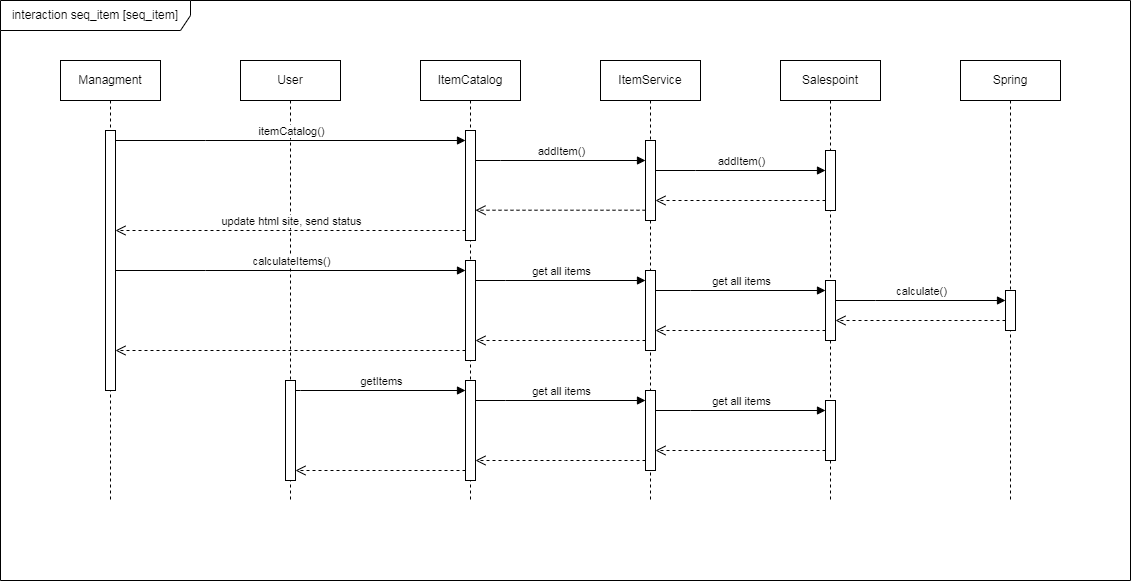

The diagram above was exported from draw.io. Its source (the exported page's mxGraphModel, read from the mxfile embedded in the PNG):
<mxGraphModel dx="3267" dy="3781" grid="1" gridSize="10" guides="1" tooltips="1" connect="1" arrows="1" fold="1" page="1" pageScale="1" pageWidth="1169" pageHeight="827" math="0" shadow="0">
  <root>
    <mxCell id="0" />
    <mxCell id="1" parent="0" />
    <mxCell id="aM9ryv3xv72pqoxQDRHE-1" value="User" style="shape=umlLifeline;perimeter=lifelinePerimeter;whiteSpace=wrap;html=1;container=0;dropTarget=0;collapsible=0;recursiveResize=0;outlineConnect=0;portConstraint=eastwest;newEdgeStyle={&quot;edgeStyle&quot;:&quot;elbowEdgeStyle&quot;,&quot;elbow&quot;:&quot;vertical&quot;,&quot;curved&quot;:0,&quot;rounded&quot;:0};" parent="1" vertex="1">
      <mxGeometry x="40" y="40" width="100" height="440" as="geometry" />
    </mxCell>
    <mxCell id="aM9ryv3xv72pqoxQDRHE-4" value="" style="html=1;points=[];perimeter=orthogonalPerimeter;outlineConnect=0;targetShapes=umlLifeline;portConstraint=eastwest;newEdgeStyle={&quot;edgeStyle&quot;:&quot;elbowEdgeStyle&quot;,&quot;elbow&quot;:&quot;vertical&quot;,&quot;curved&quot;:0,&quot;rounded&quot;:0};" parent="aM9ryv3xv72pqoxQDRHE-1" vertex="1">
      <mxGeometry x="45" y="320" width="10" height="100" as="geometry" />
    </mxCell>
    <mxCell id="aM9ryv3xv72pqoxQDRHE-5" value="ItemCatalog" style="shape=umlLifeline;perimeter=lifelinePerimeter;whiteSpace=wrap;html=1;container=0;dropTarget=0;collapsible=0;recursiveResize=0;outlineConnect=0;portConstraint=eastwest;newEdgeStyle={&quot;edgeStyle&quot;:&quot;elbowEdgeStyle&quot;,&quot;elbow&quot;:&quot;vertical&quot;,&quot;curved&quot;:0,&quot;rounded&quot;:0};" parent="1" vertex="1">
      <mxGeometry x="220" y="40" width="100" height="440" as="geometry" />
    </mxCell>
    <mxCell id="aM9ryv3xv72pqoxQDRHE-6" value="&lt;span style=&quot;color: rgba(0, 0, 0, 0); font-family: monospace; font-size: 0px; text-align: start;&quot;&gt;%3CmxGraphModel%3E%3Croot%3E%3CmxCell%20id%3D%220%22%2F%3E%3CmxCell%20id%3D%221%22%20parent%3D%220%22%2F%3E%3CmxCell%20id%3D%222%22%20value%3D%22itemCatalog()%22%20style%3D%22html%3D1%3BverticalAlign%3Dbottom%3BendArrow%3Dblock%3BedgeStyle%3DelbowEdgeStyle%3Belbow%3Dvertical%3Bcurved%3D0%3Brounded%3D0%3B%22%20edge%3D%221%22%20parent%3D%221%22%3E%3CmxGeometry%20relative%3D%221%22%20as%3D%22geometry%22%3E%3CmxPoint%20x%3D%22-85%22%20y%3D%22120%22%20as%3D%22sourcePoint%22%2F%3E%3CArray%20as%3D%22points%22%3E%3CmxPoint%20x%3D%225%22%20y%3D%22120%22%2F%3E%3C%2FArray%3E%3CmxPoint%20x%3D%22265%22%20y%3D%22120%22%20as%3D%22targetPoint%22%2F%3E%3C%2FmxGeometry%3E%3C%2FmxCell%3E%3C%2Froot%3E%3C%2FmxGraphModel%3E&lt;/span&gt;" style="html=1;points=[];perimeter=orthogonalPerimeter;outlineConnect=0;targetShapes=umlLifeline;portConstraint=eastwest;newEdgeStyle={&quot;edgeStyle&quot;:&quot;elbowEdgeStyle&quot;,&quot;elbow&quot;:&quot;vertical&quot;,&quot;curved&quot;:0,&quot;rounded&quot;:0};" parent="aM9ryv3xv72pqoxQDRHE-5" vertex="1">
      <mxGeometry x="45" y="70" width="10" height="110" as="geometry" />
    </mxCell>
    <mxCell id="Gh9mWWVqa0enthsjA4jD-23" value="&lt;span style=&quot;color: rgba(0, 0, 0, 0); font-family: monospace; font-size: 0px; text-align: start;&quot;&gt;%3CmxGraphModel%3E%3Croot%3E%3CmxCell%20id%3D%220%22%2F%3E%3CmxCell%20id%3D%221%22%20parent%3D%220%22%2F%3E%3CmxCell%20id%3D%222%22%20value%3D%22itemCatalog()%22%20style%3D%22html%3D1%3BverticalAlign%3Dbottom%3BendArrow%3Dblock%3BedgeStyle%3DelbowEdgeStyle%3Belbow%3Dvertical%3Bcurved%3D0%3Brounded%3D0%3B%22%20edge%3D%221%22%20parent%3D%221%22%3E%3CmxGeometry%20relative%3D%221%22%20as%3D%22geometry%22%3E%3CmxPoint%20x%3D%22-85%22%20y%3D%22120%22%20as%3D%22sourcePoint%22%2F%3E%3CArray%20as%3D%22points%22%3E%3CmxPoint%20x%3D%225%22%20y%3D%22120%22%2F%3E%3C%2FArray%3E%3CmxPoint%20x%3D%22265%22%20y%3D%22120%22%20as%3D%22targetPoint%22%2F%3E%3C%2FmxGeometry%3E%3C%2FmxCell%3E%3C%2Froot%3E%3C%2FmxGraphModel%3E&lt;/span&gt;" style="html=1;points=[];perimeter=orthogonalPerimeter;outlineConnect=0;targetShapes=umlLifeline;portConstraint=eastwest;newEdgeStyle={&quot;edgeStyle&quot;:&quot;elbowEdgeStyle&quot;,&quot;elbow&quot;:&quot;vertical&quot;,&quot;curved&quot;:0,&quot;rounded&quot;:0};" vertex="1" parent="aM9ryv3xv72pqoxQDRHE-5">
      <mxGeometry x="45" y="200" width="10" height="100" as="geometry" />
    </mxCell>
    <mxCell id="Gh9mWWVqa0enthsjA4jD-39" value="&lt;span style=&quot;color: rgba(0, 0, 0, 0); font-family: monospace; font-size: 0px; text-align: start;&quot;&gt;%3CmxGraphModel%3E%3Croot%3E%3CmxCell%20id%3D%220%22%2F%3E%3CmxCell%20id%3D%221%22%20parent%3D%220%22%2F%3E%3CmxCell%20id%3D%222%22%20value%3D%22itemCatalog()%22%20style%3D%22html%3D1%3BverticalAlign%3Dbottom%3BendArrow%3Dblock%3BedgeStyle%3DelbowEdgeStyle%3Belbow%3Dvertical%3Bcurved%3D0%3Brounded%3D0%3B%22%20edge%3D%221%22%20parent%3D%221%22%3E%3CmxGeometry%20relative%3D%221%22%20as%3D%22geometry%22%3E%3CmxPoint%20x%3D%22-85%22%20y%3D%22120%22%20as%3D%22sourcePoint%22%2F%3E%3CArray%20as%3D%22points%22%3E%3CmxPoint%20x%3D%225%22%20y%3D%22120%22%2F%3E%3C%2FArray%3E%3CmxPoint%20x%3D%22265%22%20y%3D%22120%22%20as%3D%22targetPoint%22%2F%3E%3C%2FmxGeometry%3E%3C%2FmxCell%3E%3C%2Froot%3E%3C%2FmxGraphModel%3E&lt;/span&gt;" style="html=1;points=[];perimeter=orthogonalPerimeter;outlineConnect=0;targetShapes=umlLifeline;portConstraint=eastwest;newEdgeStyle={&quot;edgeStyle&quot;:&quot;elbowEdgeStyle&quot;,&quot;elbow&quot;:&quot;vertical&quot;,&quot;curved&quot;:0,&quot;rounded&quot;:0};" vertex="1" parent="aM9ryv3xv72pqoxQDRHE-5">
      <mxGeometry x="45" y="320" width="10" height="100" as="geometry" />
    </mxCell>
    <mxCell id="Gh9mWWVqa0enthsjA4jD-1" value="ItemService" style="shape=umlLifeline;perimeter=lifelinePerimeter;whiteSpace=wrap;html=1;container=0;dropTarget=0;collapsible=0;recursiveResize=0;outlineConnect=0;portConstraint=eastwest;newEdgeStyle={&quot;edgeStyle&quot;:&quot;elbowEdgeStyle&quot;,&quot;elbow&quot;:&quot;vertical&quot;,&quot;curved&quot;:0,&quot;rounded&quot;:0};" vertex="1" parent="1">
      <mxGeometry x="400" y="40" width="100" height="440" as="geometry" />
    </mxCell>
    <mxCell id="Gh9mWWVqa0enthsjA4jD-13" value="" style="html=1;points=[];perimeter=orthogonalPerimeter;outlineConnect=0;targetShapes=umlLifeline;portConstraint=eastwest;newEdgeStyle={&quot;edgeStyle&quot;:&quot;elbowEdgeStyle&quot;,&quot;elbow&quot;:&quot;vertical&quot;,&quot;curved&quot;:0,&quot;rounded&quot;:0};" vertex="1" parent="Gh9mWWVqa0enthsjA4jD-1">
      <mxGeometry x="45" y="80" width="10" height="80" as="geometry" />
    </mxCell>
    <mxCell id="Gh9mWWVqa0enthsjA4jD-25" value="" style="html=1;points=[];perimeter=orthogonalPerimeter;outlineConnect=0;targetShapes=umlLifeline;portConstraint=eastwest;newEdgeStyle={&quot;edgeStyle&quot;:&quot;elbowEdgeStyle&quot;,&quot;elbow&quot;:&quot;vertical&quot;,&quot;curved&quot;:0,&quot;rounded&quot;:0};" vertex="1" parent="Gh9mWWVqa0enthsjA4jD-1">
      <mxGeometry x="45" y="210" width="10" height="80" as="geometry" />
    </mxCell>
    <mxCell id="Gh9mWWVqa0enthsjA4jD-41" value="" style="html=1;points=[];perimeter=orthogonalPerimeter;outlineConnect=0;targetShapes=umlLifeline;portConstraint=eastwest;newEdgeStyle={&quot;edgeStyle&quot;:&quot;elbowEdgeStyle&quot;,&quot;elbow&quot;:&quot;vertical&quot;,&quot;curved&quot;:0,&quot;rounded&quot;:0};" vertex="1" parent="Gh9mWWVqa0enthsjA4jD-1">
      <mxGeometry x="45" y="330" width="10" height="80" as="geometry" />
    </mxCell>
    <mxCell id="Gh9mWWVqa0enthsjA4jD-3" value="Salespoint" style="shape=umlLifeline;perimeter=lifelinePerimeter;whiteSpace=wrap;html=1;container=0;dropTarget=0;collapsible=0;recursiveResize=0;outlineConnect=0;portConstraint=eastwest;newEdgeStyle={&quot;edgeStyle&quot;:&quot;elbowEdgeStyle&quot;,&quot;elbow&quot;:&quot;vertical&quot;,&quot;curved&quot;:0,&quot;rounded&quot;:0};" vertex="1" parent="1">
      <mxGeometry x="580" y="40" width="100" height="440" as="geometry" />
    </mxCell>
    <mxCell id="Gh9mWWVqa0enthsjA4jD-4" value="" style="html=1;points=[];perimeter=orthogonalPerimeter;outlineConnect=0;targetShapes=umlLifeline;portConstraint=eastwest;newEdgeStyle={&quot;edgeStyle&quot;:&quot;elbowEdgeStyle&quot;,&quot;elbow&quot;:&quot;vertical&quot;,&quot;curved&quot;:0,&quot;rounded&quot;:0};" vertex="1" parent="Gh9mWWVqa0enthsjA4jD-3">
      <mxGeometry x="45" y="90" width="10" height="60" as="geometry" />
    </mxCell>
    <mxCell id="Gh9mWWVqa0enthsjA4jD-6" value="" style="html=1;points=[];perimeter=orthogonalPerimeter;outlineConnect=0;targetShapes=umlLifeline;portConstraint=eastwest;newEdgeStyle={&quot;edgeStyle&quot;:&quot;elbowEdgeStyle&quot;,&quot;elbow&quot;:&quot;vertical&quot;,&quot;curved&quot;:0,&quot;rounded&quot;:0};" vertex="1" parent="Gh9mWWVqa0enthsjA4jD-3">
      <mxGeometry x="45" y="220" width="10" height="60" as="geometry" />
    </mxCell>
    <mxCell id="Gh9mWWVqa0enthsjA4jD-42" value="" style="html=1;points=[];perimeter=orthogonalPerimeter;outlineConnect=0;targetShapes=umlLifeline;portConstraint=eastwest;newEdgeStyle={&quot;edgeStyle&quot;:&quot;elbowEdgeStyle&quot;,&quot;elbow&quot;:&quot;vertical&quot;,&quot;curved&quot;:0,&quot;rounded&quot;:0};" vertex="1" parent="Gh9mWWVqa0enthsjA4jD-3">
      <mxGeometry x="45" y="340" width="10" height="60" as="geometry" />
    </mxCell>
    <mxCell id="Gh9mWWVqa0enthsjA4jD-5" value="Spring" style="shape=umlLifeline;perimeter=lifelinePerimeter;whiteSpace=wrap;html=1;container=0;dropTarget=0;collapsible=0;recursiveResize=0;outlineConnect=0;portConstraint=eastwest;newEdgeStyle={&quot;edgeStyle&quot;:&quot;elbowEdgeStyle&quot;,&quot;elbow&quot;:&quot;vertical&quot;,&quot;curved&quot;:0,&quot;rounded&quot;:0};" vertex="1" parent="1">
      <mxGeometry x="760" y="40" width="100" height="440" as="geometry" />
    </mxCell>
    <mxCell id="Gh9mWWVqa0enthsjA4jD-27" value="" style="html=1;points=[];perimeter=orthogonalPerimeter;outlineConnect=0;targetShapes=umlLifeline;portConstraint=eastwest;newEdgeStyle={&quot;edgeStyle&quot;:&quot;elbowEdgeStyle&quot;,&quot;elbow&quot;:&quot;vertical&quot;,&quot;curved&quot;:0,&quot;rounded&quot;:0};" vertex="1" parent="Gh9mWWVqa0enthsjA4jD-5">
      <mxGeometry x="45" y="230" width="10" height="40" as="geometry" />
    </mxCell>
    <mxCell id="Gh9mWWVqa0enthsjA4jD-7" value="Managment" style="shape=umlLifeline;perimeter=lifelinePerimeter;whiteSpace=wrap;html=1;container=0;dropTarget=0;collapsible=0;recursiveResize=0;outlineConnect=0;portConstraint=eastwest;newEdgeStyle={&quot;edgeStyle&quot;:&quot;elbowEdgeStyle&quot;,&quot;elbow&quot;:&quot;vertical&quot;,&quot;curved&quot;:0,&quot;rounded&quot;:0};" vertex="1" parent="1">
      <mxGeometry x="-140" y="40" width="100" height="440" as="geometry" />
    </mxCell>
    <mxCell id="Gh9mWWVqa0enthsjA4jD-8" value="" style="html=1;points=[];perimeter=orthogonalPerimeter;outlineConnect=0;targetShapes=umlLifeline;portConstraint=eastwest;newEdgeStyle={&quot;edgeStyle&quot;:&quot;elbowEdgeStyle&quot;,&quot;elbow&quot;:&quot;vertical&quot;,&quot;curved&quot;:0,&quot;rounded&quot;:0};" vertex="1" parent="Gh9mWWVqa0enthsjA4jD-7">
      <mxGeometry x="45" y="70" width="10" height="260" as="geometry" />
    </mxCell>
    <mxCell id="Gh9mWWVqa0enthsjA4jD-10" value="itemCatalog()" style="html=1;verticalAlign=bottom;endArrow=block;edgeStyle=elbowEdgeStyle;elbow=vertical;curved=0;rounded=0;" edge="1" parent="1" source="Gh9mWWVqa0enthsjA4jD-8" target="aM9ryv3xv72pqoxQDRHE-6">
      <mxGeometry relative="1" as="geometry">
        <mxPoint x="-80" y="120" as="sourcePoint" />
        <Array as="points">
          <mxPoint x="5" y="120" />
        </Array>
        <mxPoint x="80" y="120" as="targetPoint" />
      </mxGeometry>
    </mxCell>
    <mxCell id="Gh9mWWVqa0enthsjA4jD-11" value="addItem()" style="html=1;verticalAlign=bottom;endArrow=block;edgeStyle=elbowEdgeStyle;elbow=vertical;curved=0;rounded=0;" edge="1" parent="1" source="aM9ryv3xv72pqoxQDRHE-6" target="Gh9mWWVqa0enthsjA4jD-13">
      <mxGeometry relative="1" as="geometry">
        <mxPoint x="307.5" y="140" as="sourcePoint" />
        <Array as="points">
          <mxPoint x="300" y="140" />
        </Array>
        <mxPoint x="450" y="140" as="targetPoint" />
      </mxGeometry>
    </mxCell>
    <mxCell id="Gh9mWWVqa0enthsjA4jD-12" value="" style="html=1;verticalAlign=bottom;endArrow=open;dashed=1;endSize=8;edgeStyle=elbowEdgeStyle;elbow=vertical;curved=0;rounded=0;" edge="1" parent="1">
      <mxGeometry relative="1" as="geometry">
        <mxPoint x="275" y="189.71" as="targetPoint" />
        <Array as="points">
          <mxPoint x="375" y="189.71" />
        </Array>
        <mxPoint x="445" y="189.71" as="sourcePoint" />
      </mxGeometry>
    </mxCell>
    <mxCell id="Gh9mWWVqa0enthsjA4jD-14" value="addItem()" style="html=1;verticalAlign=bottom;endArrow=block;edgeStyle=elbowEdgeStyle;elbow=vertical;curved=0;rounded=0;" edge="1" parent="1" source="Gh9mWWVqa0enthsjA4jD-13" target="Gh9mWWVqa0enthsjA4jD-4">
      <mxGeometry relative="1" as="geometry">
        <mxPoint x="470" y="150" as="sourcePoint" />
        <Array as="points">
          <mxPoint x="495" y="150" />
        </Array>
        <mxPoint x="620" y="150" as="targetPoint" />
      </mxGeometry>
    </mxCell>
    <mxCell id="Gh9mWWVqa0enthsjA4jD-15" value="" style="html=1;verticalAlign=bottom;endArrow=open;dashed=1;endSize=8;edgeStyle=elbowEdgeStyle;elbow=vertical;curved=0;rounded=0;" edge="1" parent="1">
      <mxGeometry relative="1" as="geometry">
        <mxPoint x="455" y="180" as="targetPoint" />
        <Array as="points">
          <mxPoint x="550" y="180" />
        </Array>
        <mxPoint x="625" y="180" as="sourcePoint" />
      </mxGeometry>
    </mxCell>
    <mxCell id="Gh9mWWVqa0enthsjA4jD-20" value="" style="html=1;verticalAlign=bottom;endArrow=open;dashed=1;endSize=8;edgeStyle=elbowEdgeStyle;elbow=vertical;curved=0;rounded=0;" edge="1" parent="1" source="aM9ryv3xv72pqoxQDRHE-6" target="Gh9mWWVqa0enthsjA4jD-8">
      <mxGeometry relative="1" as="geometry">
        <mxPoint x="90" y="210" as="targetPoint" />
        <Array as="points">
          <mxPoint x="190" y="210" />
        </Array>
        <mxPoint x="260" y="210" as="sourcePoint" />
      </mxGeometry>
    </mxCell>
    <mxCell id="Gh9mWWVqa0enthsjA4jD-21" value="update html site, send status" style="edgeLabel;html=1;align=center;verticalAlign=middle;resizable=0;points=[];" vertex="1" connectable="0" parent="Gh9mWWVqa0enthsjA4jD-20">
      <mxGeometry x="-0.199" y="2" relative="1" as="geometry">
        <mxPoint x="-35" y="-12" as="offset" />
      </mxGeometry>
    </mxCell>
    <mxCell id="Gh9mWWVqa0enthsjA4jD-22" value="calculateItems()" style="html=1;verticalAlign=bottom;endArrow=block;edgeStyle=elbowEdgeStyle;elbow=vertical;curved=0;rounded=0;" edge="1" parent="1">
      <mxGeometry relative="1" as="geometry">
        <mxPoint x="-85" y="250" as="sourcePoint" />
        <Array as="points">
          <mxPoint x="5" y="250" />
        </Array>
        <mxPoint x="265" y="250" as="targetPoint" />
      </mxGeometry>
    </mxCell>
    <mxCell id="Gh9mWWVqa0enthsjA4jD-24" value="get all items" style="html=1;verticalAlign=bottom;endArrow=block;edgeStyle=elbowEdgeStyle;elbow=vertical;curved=0;rounded=0;" edge="1" parent="1" source="Gh9mWWVqa0enthsjA4jD-23" target="Gh9mWWVqa0enthsjA4jD-25">
      <mxGeometry relative="1" as="geometry">
        <mxPoint x="280" y="260" as="sourcePoint" />
        <Array as="points">
          <mxPoint x="305" y="260" />
        </Array>
        <mxPoint x="450" y="260" as="targetPoint" />
      </mxGeometry>
    </mxCell>
    <mxCell id="Gh9mWWVqa0enthsjA4jD-26" value="get all items" style="html=1;verticalAlign=bottom;endArrow=block;edgeStyle=elbowEdgeStyle;elbow=vertical;curved=0;rounded=0;" edge="1" parent="1" source="Gh9mWWVqa0enthsjA4jD-25" target="Gh9mWWVqa0enthsjA4jD-6">
      <mxGeometry relative="1" as="geometry">
        <mxPoint x="450" y="270" as="sourcePoint" />
        <Array as="points">
          <mxPoint x="490" y="270" />
        </Array>
        <mxPoint x="620" y="270" as="targetPoint" />
      </mxGeometry>
    </mxCell>
    <mxCell id="Gh9mWWVqa0enthsjA4jD-28" value="calculate()" style="html=1;verticalAlign=bottom;endArrow=block;edgeStyle=elbowEdgeStyle;elbow=vertical;curved=0;rounded=0;" edge="1" parent="1" source="Gh9mWWVqa0enthsjA4jD-6" target="Gh9mWWVqa0enthsjA4jD-27">
      <mxGeometry relative="1" as="geometry">
        <mxPoint x="640" y="280" as="sourcePoint" />
        <Array as="points">
          <mxPoint x="675" y="280" />
        </Array>
        <mxPoint x="810" y="280" as="targetPoint" />
      </mxGeometry>
    </mxCell>
    <mxCell id="Gh9mWWVqa0enthsjA4jD-29" value="" style="html=1;verticalAlign=bottom;endArrow=open;dashed=1;endSize=8;edgeStyle=elbowEdgeStyle;elbow=vertical;curved=0;rounded=0;" edge="1" parent="1" source="Gh9mWWVqa0enthsjA4jD-27" target="Gh9mWWVqa0enthsjA4jD-6">
      <mxGeometry relative="1" as="geometry">
        <mxPoint x="640" y="300" as="targetPoint" />
        <Array as="points">
          <mxPoint x="735" y="300" />
        </Array>
        <mxPoint x="810" y="300" as="sourcePoint" />
      </mxGeometry>
    </mxCell>
    <mxCell id="Gh9mWWVqa0enthsjA4jD-30" value="" style="html=1;verticalAlign=bottom;endArrow=open;dashed=1;endSize=8;edgeStyle=elbowEdgeStyle;elbow=vertical;curved=0;rounded=0;" edge="1" parent="1" source="Gh9mWWVqa0enthsjA4jD-6" target="Gh9mWWVqa0enthsjA4jD-25">
      <mxGeometry relative="1" as="geometry">
        <mxPoint x="450" y="310" as="targetPoint" />
        <Array as="points">
          <mxPoint x="550" y="310" />
        </Array>
        <mxPoint x="620" y="310" as="sourcePoint" />
      </mxGeometry>
    </mxCell>
    <mxCell id="Gh9mWWVqa0enthsjA4jD-31" value="" style="html=1;verticalAlign=bottom;endArrow=open;dashed=1;endSize=8;edgeStyle=elbowEdgeStyle;elbow=vertical;curved=0;rounded=0;" edge="1" parent="1" source="Gh9mWWVqa0enthsjA4jD-25" target="Gh9mWWVqa0enthsjA4jD-23">
      <mxGeometry relative="1" as="geometry">
        <mxPoint x="270" y="320" as="targetPoint" />
        <Array as="points">
          <mxPoint x="365" y="320" />
        </Array>
        <mxPoint x="440" y="320" as="sourcePoint" />
      </mxGeometry>
    </mxCell>
    <mxCell id="Gh9mWWVqa0enthsjA4jD-32" value="" style="html=1;verticalAlign=bottom;endArrow=open;dashed=1;endSize=8;edgeStyle=elbowEdgeStyle;elbow=vertical;curved=0;rounded=0;" edge="1" parent="1" source="Gh9mWWVqa0enthsjA4jD-23" target="Gh9mWWVqa0enthsjA4jD-8">
      <mxGeometry relative="1" as="geometry">
        <mxPoint x="90" y="330" as="targetPoint" />
        <Array as="points">
          <mxPoint x="180" y="330" />
        </Array>
        <mxPoint x="260" y="330" as="sourcePoint" />
      </mxGeometry>
    </mxCell>
    <mxCell id="Gh9mWWVqa0enthsjA4jD-33" value="getItems" style="html=1;verticalAlign=bottom;endArrow=block;edgeStyle=elbowEdgeStyle;elbow=vertical;curved=0;rounded=0;" edge="1" parent="1" target="Gh9mWWVqa0enthsjA4jD-39">
      <mxGeometry relative="1" as="geometry">
        <mxPoint x="95" y="370" as="sourcePoint" />
        <Array as="points">
          <mxPoint x="100" y="370" />
        </Array>
        <mxPoint x="265" y="360" as="targetPoint" />
      </mxGeometry>
    </mxCell>
    <mxCell id="Gh9mWWVqa0enthsjA4jD-34" value="get all items" style="html=1;verticalAlign=bottom;endArrow=block;edgeStyle=elbowEdgeStyle;elbow=vertical;curved=0;rounded=0;" edge="1" parent="1">
      <mxGeometry relative="1" as="geometry">
        <mxPoint x="275" y="380" as="sourcePoint" />
        <Array as="points">
          <mxPoint x="305" y="380" />
        </Array>
        <mxPoint x="445" y="380" as="targetPoint" />
      </mxGeometry>
    </mxCell>
    <mxCell id="Gh9mWWVqa0enthsjA4jD-35" value="get all items" style="html=1;verticalAlign=bottom;endArrow=block;edgeStyle=elbowEdgeStyle;elbow=vertical;curved=0;rounded=0;" edge="1" parent="1">
      <mxGeometry relative="1" as="geometry">
        <mxPoint x="455" y="390" as="sourcePoint" />
        <Array as="points">
          <mxPoint x="490" y="390" />
        </Array>
        <mxPoint x="625" y="390" as="targetPoint" />
      </mxGeometry>
    </mxCell>
    <mxCell id="Gh9mWWVqa0enthsjA4jD-36" value="" style="html=1;verticalAlign=bottom;endArrow=open;dashed=1;endSize=8;edgeStyle=elbowEdgeStyle;elbow=vertical;curved=0;rounded=0;" edge="1" parent="1">
      <mxGeometry relative="1" as="geometry">
        <mxPoint x="455" y="430" as="targetPoint" />
        <Array as="points">
          <mxPoint x="550" y="430" />
        </Array>
        <mxPoint x="625" y="430" as="sourcePoint" />
      </mxGeometry>
    </mxCell>
    <mxCell id="Gh9mWWVqa0enthsjA4jD-37" value="" style="html=1;verticalAlign=bottom;endArrow=open;dashed=1;endSize=8;edgeStyle=elbowEdgeStyle;elbow=vertical;curved=0;rounded=0;" edge="1" parent="1">
      <mxGeometry relative="1" as="geometry">
        <mxPoint x="275" y="440" as="targetPoint" />
        <Array as="points">
          <mxPoint x="365" y="440" />
        </Array>
        <mxPoint x="445" y="440" as="sourcePoint" />
      </mxGeometry>
    </mxCell>
    <mxCell id="Gh9mWWVqa0enthsjA4jD-38" value="" style="html=1;verticalAlign=bottom;endArrow=open;dashed=1;endSize=8;edgeStyle=elbowEdgeStyle;elbow=vertical;curved=0;rounded=0;" edge="1" parent="1" target="aM9ryv3xv72pqoxQDRHE-4">
      <mxGeometry relative="1" as="geometry">
        <mxPoint x="-85" y="450" as="targetPoint" />
        <Array as="points">
          <mxPoint x="180" y="450" />
        </Array>
        <mxPoint x="265" y="450" as="sourcePoint" />
      </mxGeometry>
    </mxCell>
    <mxCell id="Gh9mWWVqa0enthsjA4jD-43" value="interaction seq_item [seq_item]" style="shape=umlFrame;whiteSpace=wrap;html=1;pointerEvents=0;width=190;height=30;" vertex="1" parent="1">
      <mxGeometry x="-200" y="-20" width="1130" height="580" as="geometry" />
    </mxCell>
  </root>
</mxGraphModel>